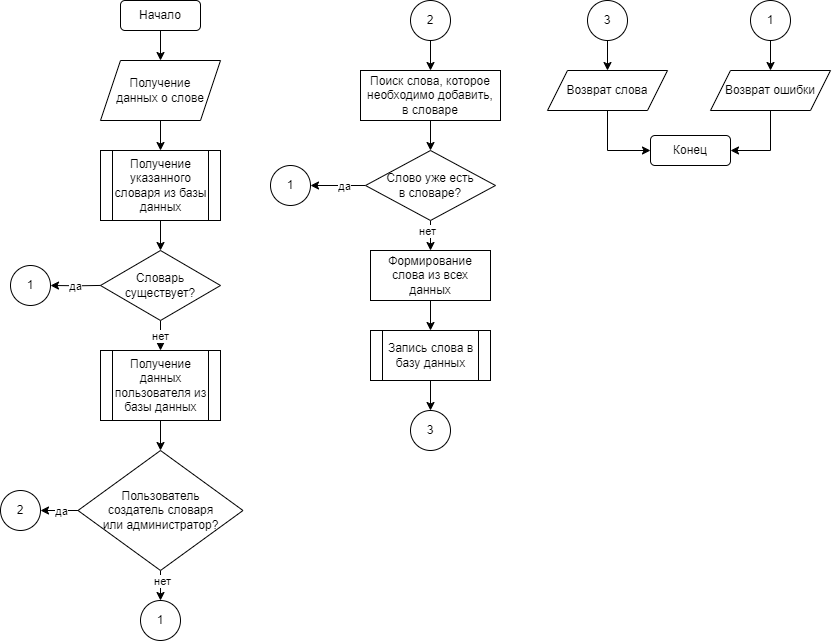

The diagram above was exported from draw.io. Its source (the exported page's mxGraphModel, read from the mxfile embedded in the PNG):
<mxGraphModel dx="2275" dy="1193" grid="1" gridSize="10" guides="1" tooltips="1" connect="1" arrows="1" fold="1" page="1" pageScale="1" pageWidth="827" pageHeight="1169" math="0" shadow="0">
  <root>
    <mxCell id="0" />
    <mxCell id="1" parent="0" />
    <mxCell id="XXShl8G7cHSKHRrJ40OX-3" value="" style="edgeStyle=orthogonalEdgeStyle;rounded=0;orthogonalLoop=1;jettySize=auto;html=1;" edge="1" parent="1" source="XXShl8G7cHSKHRrJ40OX-1" target="XXShl8G7cHSKHRrJ40OX-2">
      <mxGeometry relative="1" as="geometry" />
    </mxCell>
    <mxCell id="XXShl8G7cHSKHRrJ40OX-1" value="Начало" style="rounded=1;whiteSpace=wrap;html=1;" vertex="1" parent="1">
      <mxGeometry x="400" y="50" width="80" height="30" as="geometry" />
    </mxCell>
    <mxCell id="XXShl8G7cHSKHRrJ40OX-5" value="" style="edgeStyle=orthogonalEdgeStyle;rounded=0;orthogonalLoop=1;jettySize=auto;html=1;" edge="1" parent="1" source="XXShl8G7cHSKHRrJ40OX-2" target="XXShl8G7cHSKHRrJ40OX-4">
      <mxGeometry relative="1" as="geometry" />
    </mxCell>
    <mxCell id="XXShl8G7cHSKHRrJ40OX-2" value="Получение &lt;br&gt;данных о слове" style="shape=parallelogram;perimeter=parallelogramPerimeter;whiteSpace=wrap;html=1;fixedSize=1;" vertex="1" parent="1">
      <mxGeometry x="380" y="110" width="120" height="60" as="geometry" />
    </mxCell>
    <mxCell id="XXShl8G7cHSKHRrJ40OX-7" value="" style="edgeStyle=orthogonalEdgeStyle;rounded=0;orthogonalLoop=1;jettySize=auto;html=1;" edge="1" parent="1" source="XXShl8G7cHSKHRrJ40OX-4" target="XXShl8G7cHSKHRrJ40OX-6">
      <mxGeometry relative="1" as="geometry" />
    </mxCell>
    <mxCell id="XXShl8G7cHSKHRrJ40OX-4" value="Получение указанного словаря из базы данных" style="shape=process;whiteSpace=wrap;html=1;backgroundOutline=1;" vertex="1" parent="1">
      <mxGeometry x="380" y="200" width="120" height="70" as="geometry" />
    </mxCell>
    <mxCell id="XXShl8G7cHSKHRrJ40OX-15" value="" style="edgeStyle=orthogonalEdgeStyle;rounded=0;orthogonalLoop=1;jettySize=auto;html=1;entryX=1;entryY=0.5;entryDx=0;entryDy=0;" edge="1" parent="1" target="XXShl8G7cHSKHRrJ40OX-14">
      <mxGeometry relative="1" as="geometry">
        <mxPoint x="390" y="334.79" as="sourcePoint" />
        <mxPoint x="350" y="334.79" as="targetPoint" />
      </mxGeometry>
    </mxCell>
    <mxCell id="XXShl8G7cHSKHRrJ40OX-16" value="да" style="edgeLabel;html=1;align=center;verticalAlign=middle;resizable=0;points=[];" vertex="1" connectable="0" parent="XXShl8G7cHSKHRrJ40OX-15">
      <mxGeometry x="0.3304" y="-3" relative="1" as="geometry">
        <mxPoint x="3" y="3" as="offset" />
      </mxGeometry>
    </mxCell>
    <mxCell id="XXShl8G7cHSKHRrJ40OX-18" value="" style="edgeStyle=orthogonalEdgeStyle;rounded=0;orthogonalLoop=1;jettySize=auto;html=1;" edge="1" parent="1" source="XXShl8G7cHSKHRrJ40OX-6">
      <mxGeometry relative="1" as="geometry">
        <mxPoint x="440" y="400" as="targetPoint" />
      </mxGeometry>
    </mxCell>
    <mxCell id="XXShl8G7cHSKHRrJ40OX-19" value="нет" style="edgeLabel;html=1;align=center;verticalAlign=middle;resizable=0;points=[];" vertex="1" connectable="0" parent="XXShl8G7cHSKHRrJ40OX-18">
      <mxGeometry x="0.0598" y="-1" relative="1" as="geometry">
        <mxPoint as="offset" />
      </mxGeometry>
    </mxCell>
    <mxCell id="XXShl8G7cHSKHRrJ40OX-6" value="Словарь &lt;br&gt;существует?" style="rhombus;whiteSpace=wrap;html=1;" vertex="1" parent="1">
      <mxGeometry x="380" y="300" width="120" height="70" as="geometry" />
    </mxCell>
    <mxCell id="XXShl8G7cHSKHRrJ40OX-13" value="" style="edgeStyle=orthogonalEdgeStyle;rounded=0;orthogonalLoop=1;jettySize=auto;html=1;" edge="1" parent="1" source="XXShl8G7cHSKHRrJ40OX-9" target="XXShl8G7cHSKHRrJ40OX-12">
      <mxGeometry relative="1" as="geometry">
        <mxPoint x="1090" y="190" as="targetPoint" />
        <Array as="points">
          <mxPoint x="1050" y="200" />
        </Array>
      </mxGeometry>
    </mxCell>
    <mxCell id="XXShl8G7cHSKHRrJ40OX-9" value="Возврат ошибки" style="shape=parallelogram;perimeter=parallelogramPerimeter;whiteSpace=wrap;html=1;fixedSize=1;" vertex="1" parent="1">
      <mxGeometry x="990" y="120" width="120" height="40" as="geometry" />
    </mxCell>
    <mxCell id="XXShl8G7cHSKHRrJ40OX-11" value="" style="edgeStyle=orthogonalEdgeStyle;rounded=0;orthogonalLoop=1;jettySize=auto;html=1;" edge="1" parent="1" source="XXShl8G7cHSKHRrJ40OX-10" target="XXShl8G7cHSKHRrJ40OX-9">
      <mxGeometry relative="1" as="geometry" />
    </mxCell>
    <mxCell id="XXShl8G7cHSKHRrJ40OX-10" value="1" style="ellipse;whiteSpace=wrap;html=1;aspect=fixed;" vertex="1" parent="1">
      <mxGeometry x="1030" y="50" width="40" height="40" as="geometry" />
    </mxCell>
    <mxCell id="XXShl8G7cHSKHRrJ40OX-12" value="Конец" style="rounded=1;whiteSpace=wrap;html=1;" vertex="1" parent="1">
      <mxGeometry x="930" y="185" width="80" height="30" as="geometry" />
    </mxCell>
    <mxCell id="XXShl8G7cHSKHRrJ40OX-14" value="1" style="ellipse;whiteSpace=wrap;html=1;aspect=fixed;" vertex="1" parent="1">
      <mxGeometry x="290" y="315" width="40" height="40" as="geometry" />
    </mxCell>
    <mxCell id="XXShl8G7cHSKHRrJ40OX-23" value="" style="edgeStyle=orthogonalEdgeStyle;rounded=0;orthogonalLoop=1;jettySize=auto;html=1;" edge="1" parent="1" source="XXShl8G7cHSKHRrJ40OX-20" target="XXShl8G7cHSKHRrJ40OX-22">
      <mxGeometry relative="1" as="geometry" />
    </mxCell>
    <mxCell id="XXShl8G7cHSKHRrJ40OX-24" value="да" style="edgeLabel;html=1;align=center;verticalAlign=middle;resizable=0;points=[];" vertex="1" connectable="0" parent="XXShl8G7cHSKHRrJ40OX-23">
      <mxGeometry x="-0.1488" relative="1" as="geometry">
        <mxPoint as="offset" />
      </mxGeometry>
    </mxCell>
    <mxCell id="XXShl8G7cHSKHRrJ40OX-35" value="" style="edgeStyle=orthogonalEdgeStyle;rounded=0;orthogonalLoop=1;jettySize=auto;html=1;" edge="1" parent="1" source="XXShl8G7cHSKHRrJ40OX-20" target="XXShl8G7cHSKHRrJ40OX-34">
      <mxGeometry relative="1" as="geometry" />
    </mxCell>
    <mxCell id="XXShl8G7cHSKHRrJ40OX-36" value="нет" style="edgeLabel;html=1;align=center;verticalAlign=middle;resizable=0;points=[];" vertex="1" connectable="0" parent="XXShl8G7cHSKHRrJ40OX-35">
      <mxGeometry x="-0.5988" y="1" relative="1" as="geometry">
        <mxPoint as="offset" />
      </mxGeometry>
    </mxCell>
    <mxCell id="XXShl8G7cHSKHRrJ40OX-20" value="Пользователь&lt;br&gt;создатель словаря&lt;br&gt;или администратор?" style="rhombus;whiteSpace=wrap;html=1;" vertex="1" parent="1">
      <mxGeometry x="357.5" y="500" width="165" height="120" as="geometry" />
    </mxCell>
    <mxCell id="XXShl8G7cHSKHRrJ40OX-22" value="2" style="ellipse;whiteSpace=wrap;html=1;aspect=fixed;" vertex="1" parent="1">
      <mxGeometry x="280" y="540" width="40" height="40" as="geometry" />
    </mxCell>
    <mxCell id="XXShl8G7cHSKHRrJ40OX-26" value="" style="edgeStyle=orthogonalEdgeStyle;rounded=0;orthogonalLoop=1;jettySize=auto;html=1;" edge="1" source="XXShl8G7cHSKHRrJ40OX-27" target="XXShl8G7cHSKHRrJ40OX-30" parent="1">
      <mxGeometry relative="1" as="geometry" />
    </mxCell>
    <mxCell id="XXShl8G7cHSKHRrJ40OX-27" value="Поиск слова, которое необходимо добавить, &lt;br&gt;в словаре" style="rounded=0;whiteSpace=wrap;html=1;" vertex="1" parent="1">
      <mxGeometry x="640" y="120" width="140" height="50" as="geometry" />
    </mxCell>
    <mxCell id="XXShl8G7cHSKHRrJ40OX-28" value="" style="edgeStyle=orthogonalEdgeStyle;rounded=0;orthogonalLoop=1;jettySize=auto;html=1;" edge="1" source="XXShl8G7cHSKHRrJ40OX-30" target="XXShl8G7cHSKHRrJ40OX-31" parent="1">
      <mxGeometry relative="1" as="geometry" />
    </mxCell>
    <mxCell id="XXShl8G7cHSKHRrJ40OX-29" value="да" style="edgeLabel;html=1;align=center;verticalAlign=middle;resizable=0;points=[];" vertex="1" connectable="0" parent="XXShl8G7cHSKHRrJ40OX-28">
      <mxGeometry x="-0.1488" relative="1" as="geometry">
        <mxPoint as="offset" />
      </mxGeometry>
    </mxCell>
    <mxCell id="XXShl8G7cHSKHRrJ40OX-42" value="" style="edgeStyle=orthogonalEdgeStyle;rounded=0;orthogonalLoop=1;jettySize=auto;html=1;" edge="1" parent="1" source="XXShl8G7cHSKHRrJ40OX-30" target="XXShl8G7cHSKHRrJ40OX-41">
      <mxGeometry relative="1" as="geometry" />
    </mxCell>
    <mxCell id="XXShl8G7cHSKHRrJ40OX-43" value="нет" style="edgeLabel;html=1;align=center;verticalAlign=middle;resizable=0;points=[];" vertex="1" connectable="0" parent="XXShl8G7cHSKHRrJ40OX-42">
      <mxGeometry x="0.2073" y="-4" relative="1" as="geometry">
        <mxPoint as="offset" />
      </mxGeometry>
    </mxCell>
    <mxCell id="XXShl8G7cHSKHRrJ40OX-30" value="Слово уже есть &lt;br&gt;в словаре?" style="rhombus;whiteSpace=wrap;html=1;" vertex="1" parent="1">
      <mxGeometry x="645" y="200" width="130" height="70" as="geometry" />
    </mxCell>
    <mxCell id="XXShl8G7cHSKHRrJ40OX-31" value="1" style="ellipse;whiteSpace=wrap;html=1;aspect=fixed;" vertex="1" parent="1">
      <mxGeometry x="550" y="215" width="40" height="40" as="geometry" />
    </mxCell>
    <mxCell id="XXShl8G7cHSKHRrJ40OX-33" value="" style="edgeStyle=orthogonalEdgeStyle;rounded=0;orthogonalLoop=1;jettySize=auto;html=1;" edge="1" parent="1" source="XXShl8G7cHSKHRrJ40OX-32" target="XXShl8G7cHSKHRrJ40OX-20">
      <mxGeometry relative="1" as="geometry" />
    </mxCell>
    <mxCell id="XXShl8G7cHSKHRrJ40OX-32" value="Получение данных пользователя из базы данных" style="shape=process;whiteSpace=wrap;html=1;backgroundOutline=1;" vertex="1" parent="1">
      <mxGeometry x="380" y="400" width="120" height="70" as="geometry" />
    </mxCell>
    <mxCell id="XXShl8G7cHSKHRrJ40OX-34" value="1" style="ellipse;whiteSpace=wrap;html=1;aspect=fixed;" vertex="1" parent="1">
      <mxGeometry x="420" y="650" width="40" height="40" as="geometry" />
    </mxCell>
    <mxCell id="XXShl8G7cHSKHRrJ40OX-40" value="" style="edgeStyle=orthogonalEdgeStyle;rounded=0;orthogonalLoop=1;jettySize=auto;html=1;" edge="1" parent="1" source="XXShl8G7cHSKHRrJ40OX-37" target="XXShl8G7cHSKHRrJ40OX-27">
      <mxGeometry relative="1" as="geometry" />
    </mxCell>
    <mxCell id="XXShl8G7cHSKHRrJ40OX-37" value="2" style="ellipse;whiteSpace=wrap;html=1;aspect=fixed;" vertex="1" parent="1">
      <mxGeometry x="690" y="50" width="40" height="40" as="geometry" />
    </mxCell>
    <mxCell id="XXShl8G7cHSKHRrJ40OX-45" value="" style="edgeStyle=orthogonalEdgeStyle;rounded=0;orthogonalLoop=1;jettySize=auto;html=1;" edge="1" parent="1" source="XXShl8G7cHSKHRrJ40OX-41" target="XXShl8G7cHSKHRrJ40OX-44">
      <mxGeometry relative="1" as="geometry" />
    </mxCell>
    <mxCell id="XXShl8G7cHSKHRrJ40OX-41" value="Формирование слова из всех данных" style="rounded=0;whiteSpace=wrap;html=1;" vertex="1" parent="1">
      <mxGeometry x="650" y="300" width="120" height="50" as="geometry" />
    </mxCell>
    <mxCell id="XXShl8G7cHSKHRrJ40OX-47" value="" style="edgeStyle=orthogonalEdgeStyle;rounded=0;orthogonalLoop=1;jettySize=auto;html=1;" edge="1" parent="1" source="XXShl8G7cHSKHRrJ40OX-44" target="XXShl8G7cHSKHRrJ40OX-46">
      <mxGeometry relative="1" as="geometry" />
    </mxCell>
    <mxCell id="XXShl8G7cHSKHRrJ40OX-44" value="Запись слова в базу данных" style="shape=process;whiteSpace=wrap;html=1;backgroundOutline=1;" vertex="1" parent="1">
      <mxGeometry x="650" y="380" width="120" height="50" as="geometry" />
    </mxCell>
    <mxCell id="XXShl8G7cHSKHRrJ40OX-46" value="3" style="ellipse;whiteSpace=wrap;html=1;aspect=fixed;" vertex="1" parent="1">
      <mxGeometry x="690" y="460" width="40" height="40" as="geometry" />
    </mxCell>
    <mxCell id="XXShl8G7cHSKHRrJ40OX-48" value="" style="edgeStyle=orthogonalEdgeStyle;rounded=0;orthogonalLoop=1;jettySize=auto;html=1;entryX=0;entryY=0.5;entryDx=0;entryDy=0;" edge="1" source="XXShl8G7cHSKHRrJ40OX-49" parent="1" target="XXShl8G7cHSKHRrJ40OX-12">
      <mxGeometry relative="1" as="geometry">
        <mxPoint x="887" y="190" as="targetPoint" />
      </mxGeometry>
    </mxCell>
    <mxCell id="XXShl8G7cHSKHRrJ40OX-49" value="Возврат слова" style="shape=parallelogram;perimeter=parallelogramPerimeter;whiteSpace=wrap;html=1;fixedSize=1;" vertex="1" parent="1">
      <mxGeometry x="827" y="120" width="120" height="40" as="geometry" />
    </mxCell>
    <mxCell id="XXShl8G7cHSKHRrJ40OX-50" value="" style="edgeStyle=orthogonalEdgeStyle;rounded=0;orthogonalLoop=1;jettySize=auto;html=1;" edge="1" source="XXShl8G7cHSKHRrJ40OX-51" target="XXShl8G7cHSKHRrJ40OX-49" parent="1">
      <mxGeometry relative="1" as="geometry" />
    </mxCell>
    <mxCell id="XXShl8G7cHSKHRrJ40OX-51" value="3" style="ellipse;whiteSpace=wrap;html=1;aspect=fixed;" vertex="1" parent="1">
      <mxGeometry x="867" y="50" width="40" height="40" as="geometry" />
    </mxCell>
  </root>
</mxGraphModel>